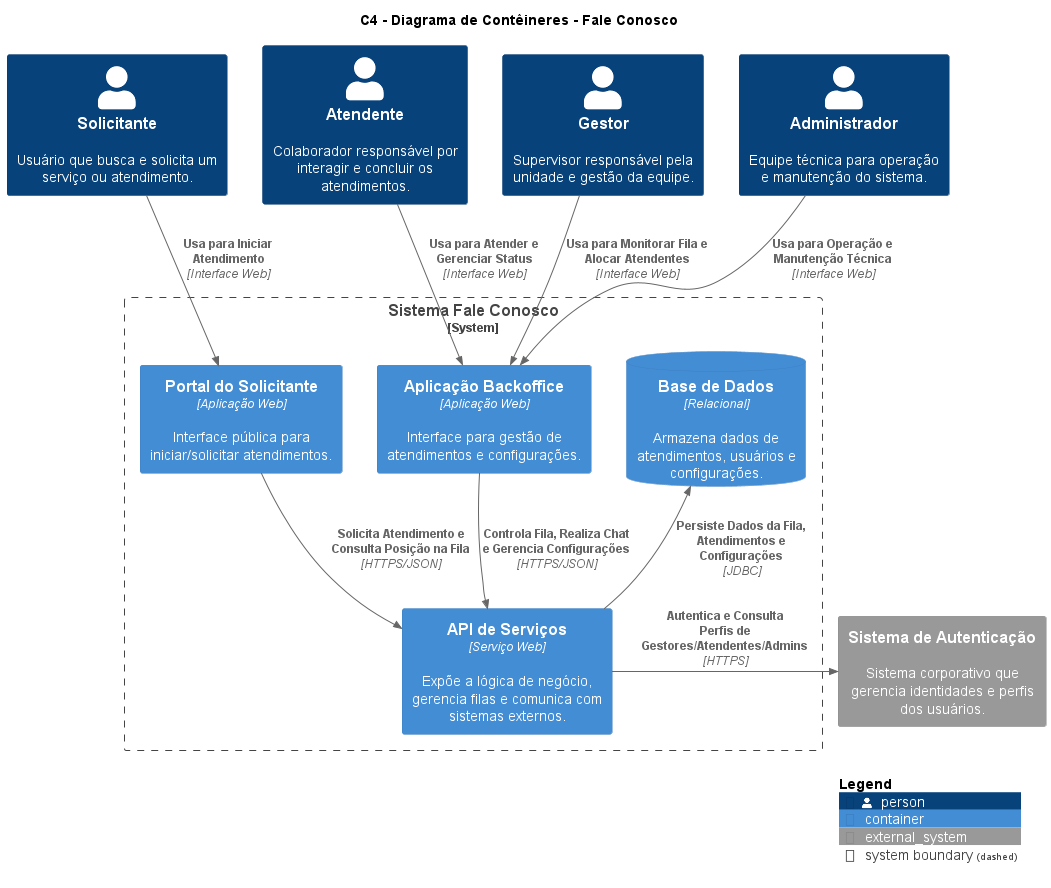

The diagram above was rendered by PlantUML. Its source (embedded in the PNG):
@startuml FaleConosco - Contêineres

title C4 - Diagrama de Contêineres - Fale Conosco

!include <C4/C4_Container.puml>


' Pessoas
Person(solicitante, "Solicitante", "Usuário que busca e solicita um serviço ou atendimento.")
Person(atendente, "Atendente", "Colaborador responsável por interagir e concluir os atendimentos.")
Person(gestor, "Gestor", "Supervisor responsável pela unidade e gestão da equipe.")
Person(admin, "Administrador", "Equipe técnica para operação e manutenção do sistema.")

' Sistema Externo
System_Ext(auth_system, "Sistema de Autenticação", "Sistema corporativo que gerencia identidades e perfis dos usuários.") 


System_Boundary(faleconosco, "Sistema Fale Conosco") {

' Frontend
Container(portal_solic, "Portal do Solicitante", "Aplicação Web", "Interface pública para iniciar/solicitar atendimentos.")
 Container(app_backoffice, "Aplicação Backoffice", "Aplicação Web", "Interface para gestão de atendimentos e configurações.")

' Backend
Container(api, "API de Serviços", "Serviço Web", "Expõe a lógica de negócio, gerencia filas e comunica com sistemas externos.")

' Dados 
ContainerDb(db, "Base de Dados", "Relacional", "Armazena dados de atendimentos, usuários e configurações.")
}


' Relacionamentos Internos

Rel(portal_solic, api, "Solicita Atendimento e Consulta Posição na Fila", "HTTPS/JSON")
Rel(app_backoffice, api, "Controla Fila, Realiza Chat e Gerencia Configurações", "HTTPS/JSON")
Rel_U(api, db, "Persiste Dados da Fila, Atendimentos e Configurações", "JDBC")





Rel(solicitante, portal_solic, "Usa para Iniciar Atendimento", "Interface Web")
Rel(atendente, app_backoffice, "Usa para Atender e Gerenciar Status", "Interface Web")
Rel(gestor, app_backoffice, "Usa para Monitorar Fila e Alocar Atendentes", "Interface Web")
Rel(admin, app_backoffice, "Usa para Operação e Manutenção Técnica", "Interface Web")

' API e Sistema de Autenticação
Rel_R(api, auth_system, "Autentica e Consulta Perfis de Gestores/Atendentes/Admins", "HTTPS")


SHOW_LEGEND()
@enduml